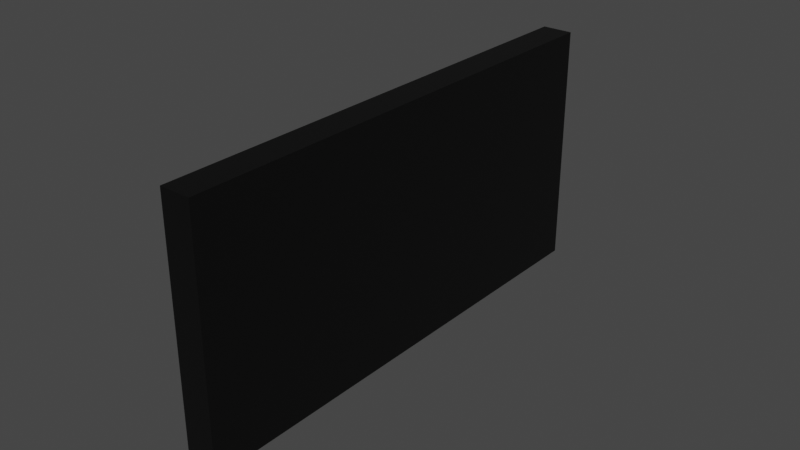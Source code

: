 # Source: adf.blend  (saved by Blender 2.83.18; exported with 4.5.12 LTS)
import bpy
from mathutils import Matrix  # noqa: F401  (used for matrix-valued properties, if any)

bpy.ops.wm.read_factory_settings(use_empty=True)
scene = bpy.context.scene
scene.name = 'Scene'

# ---- materials (node trees are filled in below, after node groups)
mat_facematerial = bpy.data.materials.new('FaceMaterial')
mat_facematerial.use_transparent_shadow = False
mat_casematerial = bpy.data.materials.new('CaseMaterial')
mat_casematerial.use_transparent_shadow = False

# ---- material node trees
mat_facematerial.use_nodes = True; mat_facematerial.node_tree.nodes.clear()
_N = mat_facematerial.node_tree.nodes; _L = mat_facematerial.node_tree.links
n0 = _N.new('ShaderNodeBsdfPrincipled'); n0.name = 'Principled BSDF'; n0.location = (10, 300)
n0.distribution = 'GGX'
n0.subsurface_method = 'BURLEY'
n0.inputs[0].default_value = (0.0, 0.0, 0.0, 1.0)
n0.inputs[3].default_value = 1.45
n0.inputs[27].default_value = (0.0, 0.0, 0.0, 1.0)
n0.inputs[28].default_value = 1.0
n1 = _N.new('ShaderNodeOutputMaterial'); n1.name = 'Material Output'; n1.location = (300, 300)
_L.new(n0.outputs[0], n1.inputs[0])
n1.is_active_output = True
mat_casematerial.use_nodes = True; mat_casematerial.node_tree.nodes.clear()
_N = mat_casematerial.node_tree.nodes; _L = mat_casematerial.node_tree.links
n0 = _N.new('ShaderNodeBsdfPrincipled'); n0.name = 'Principled BSDF'; n0.location = (10, 300)
n0.distribution = 'GGX'
n0.subsurface_method = 'BURLEY'
n0.inputs[0].default_value = (0.0, 0.0, 0.0, 1.0)
n0.inputs[3].default_value = 1.45
n0.inputs[27].default_value = (0.0, 0.0, 0.0, 1.0)
n0.inputs[28].default_value = 1.0
n1 = _N.new('ShaderNodeOutputMaterial'); n1.name = 'Material Output'; n1.location = (300, 300)
_L.new(n0.outputs[0], n1.inputs[0])
n1.is_active_output = True

# ---- world
world_world = bpy.data.worlds.new('World'); scene.world = world_world
world_world.use_nodes = True; world_world.node_tree.nodes.clear()
_N = world_world.node_tree.nodes; _L = world_world.node_tree.links
n0 = _N.new('ShaderNodeOutputWorld'); n0.name = 'World Output'; n0.location = (300, 300)
n1 = _N.new('ShaderNodeBackground'); n1.name = 'Background'; n1.location = (10, 300)
n1.inputs[0].default_value = (0.05088, 0.05088, 0.05088, 1.0)
_L.new(n1.outputs[0], n0.inputs[0])
n0.is_active_output = True
world_world.color = (0.05088, 0.05088, 0.05088)
world_world.use_sun_shadow = False
world_world.sun_shadow_jitter_overblur = 0.0

# ---- meshes
me_plane = bpy.data.meshes.new('Plane')
me_plane.from_pydata([(3.497e-09, -0.08, 0.08), (-3.497e-09, -0.08, -0.08), (3.497e-09, 0.08, 0.08), (-3.497e-09, 0.08, -0.08)], [], [(0, 2, 3, 1)])
_uv = me_plane.uv_layers.new(name='UVMap')
_uv.uv.foreach_set('vector', [0.0, 0.0, 0.0, 1.0, 1.0, 1.0, 1.0, 0.0])
me_plane.materials.append(mat_facematerial)
me_plane.use_remesh_fix_poles = True
me_plane.use_remesh_preserve_attributes = False
me_plane.use_mirror_vertex_groups = False
me_plane.update()
me_plane_001 = bpy.data.meshes.new('Plane.001')
me_plane_001.from_pydata([(3.497e-09, -0.08, 0.08), (-3.497e-09, -0.08, -0.08), (3.497e-09, 0.08, 0.08), (-3.497e-09, 0.08, -0.08), (-0.01, -0.08, 0.08), (-0.01, -0.08, -0.08), (-0.01, 0.08, 0.08), (-0.01, 0.08, -0.08)], [], [(4, 5, 7, 6), (1, 3, 7, 5), (2, 0, 4, 6), (3, 2, 6, 7), (0, 1, 5, 4)])
_uv = me_plane_001.uv_layers.new(name='UVMap')
_uv.uv.foreach_set('vector', [0.0, 0.0, 1.0, 0.0, 1.0, 1.0, 0.0, 1.0, 1.0, 0.0, 1.0, 1.0, 1.0, 1.0, 1.0, 0.0, 0.0, 1.0, 0.0, 0.0, 0.0, 0.0, 0.0, 1.0, 1.0, 1.0, 0.0, 1.0, 0.0, 1.0, 1.0, 1.0, 0.0, 0.0, 1.0, 0.0, 1.0, 0.0, 0.0, 0.0])
me_plane_001.materials.append(mat_casematerial)
me_plane_001.use_remesh_fix_poles = True
me_plane_001.use_remesh_preserve_attributes = False
me_plane_001.use_mirror_vertex_groups = False
me_plane_001.update()

# ---- objects
ob_face = bpy.data.objects.new('Face', me_plane)
ob_case = bpy.data.objects.new('Case', me_plane_001)

# ---- transforms, parenting, visibility, modifiers, constraints
ob_face.location = (0.0, 0.0, 0.0)
ob_face.scale = (1.0, 1.0, 0.5)
ob_face.lineart.crease_threshold = 0.0
ob_case.location = (0.0, 0.0, 0.0)
ob_case.scale = (1.0, 1.0, 0.5)
ob_case.lineart.crease_threshold = 0.0

# ---- collection membership
scene.collection.objects.link(ob_face)
scene.collection.objects.link(ob_case)

# ---- scene / render settings (as saved in the file)
scene.frame_start = 1; scene.frame_end = 250; scene.frame_set(1)
scene.render.engine = 'BLENDER_EEVEE_NEXT'
scene.cycles.use_denoising = False
scene.cycles.samples = 128
scene.cycles.sampling_pattern = 'TABULATED_SOBOL'
scene.cycles.use_adaptive_sampling = False
scene.cycles.use_light_tree = False
scene.view_settings.view_transform = 'Filmic'
bpy.context.view_layer.update()

# ---- added for rendering (the .blend has no active camera and no usable light): camera, sun
cam_auto = bpy.data.cameras.new('AutoCamera')
cam_auto.lens = 50.0
cam_auto.sensor_width = 36.0
cam_auto.clip_end = 1000.0
ob_auto_camera = bpy.data.objects.new('AutoCamera', cam_auto)
scene.collection.objects.link(ob_auto_camera)
ob_auto_camera.location = (0.180045, -0.222054, 0.148036)
ob_auto_camera.rotation_euler = (1.09748, -7.21219e-08, 0.694738)
scene.camera = ob_auto_camera
light_auto_sun = bpy.data.lights.new('AutoSun', 'SUN')
light_auto_sun.energy = 3.0
light_auto_sun.angle = 0.0523599
ob_auto_sun = bpy.data.objects.new('AutoSun', light_auto_sun)
scene.collection.objects.link(ob_auto_sun)
ob_auto_sun.rotation_euler = (0.872665, 0.174533, 0.523599)
bpy.context.view_layer.update()
